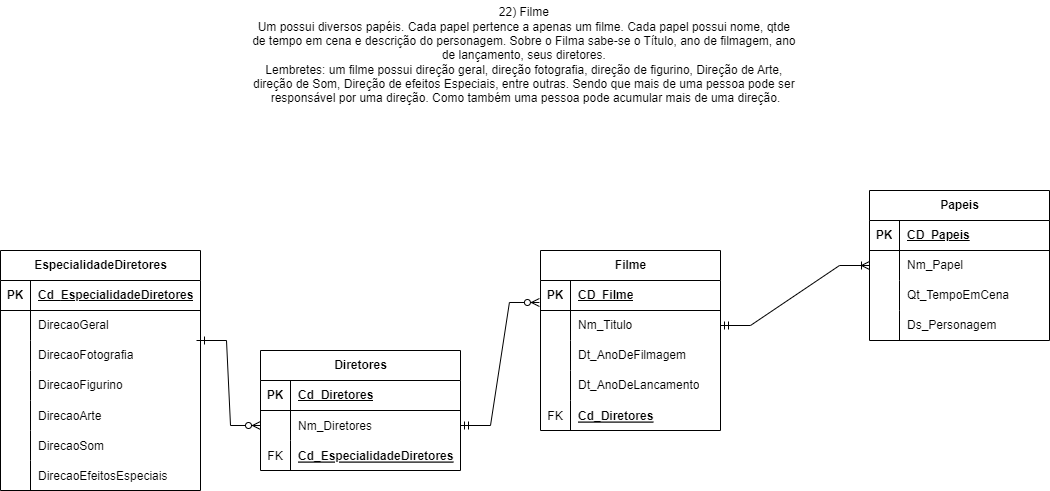

The diagram above was exported from draw.io. Its source (the exported page's mxGraphModel, read from the mxfile embedded in the PNG):
<mxGraphModel dx="2220" dy="797" grid="1" gridSize="10" guides="1" tooltips="1" connect="1" arrows="1" fold="1" page="1" pageScale="1" pageWidth="827" pageHeight="1169" math="0" shadow="0">
  <root>
    <mxCell id="0" />
    <mxCell id="1" parent="0" />
    <mxCell id="mdJkD1wWFZswKLzt4BPf-1" value="&lt;div&gt;22) Filme&amp;nbsp;&lt;/div&gt;&lt;div&gt;Um possui diversos papéis. Cada papel pertence a apenas um filme. Cada papel possui nome, qtde&amp;nbsp;&lt;/div&gt;&lt;div&gt;de tempo em cena e descrição do personagem. Sobre o Filma sabe-se o Título, ano de filmagem, ano&amp;nbsp;&lt;/div&gt;&lt;div&gt;de lançamento, seus diretores.&amp;nbsp;&lt;/div&gt;&lt;div&gt;Lembretes: um filme possui direção geral, direção fotografia, direção de figurino, Direção de Arte,&amp;nbsp;&lt;/div&gt;&lt;div&gt;direção de Som, Direção de efeitos Especiais, entre outras. Sendo que mais de uma pessoa pode ser&amp;nbsp;&lt;/div&gt;&lt;div&gt;responsável por uma direção. Como também uma pessoa pode acumular mais de uma direção.&lt;/div&gt;" style="text;html=1;align=center;verticalAlign=middle;resizable=0;points=[];autosize=1;strokeColor=none;fillColor=none;" vertex="1" parent="1">
      <mxGeometry x="129" y="10" width="570" height="110" as="geometry" />
    </mxCell>
    <mxCell id="mdJkD1wWFZswKLzt4BPf-2" value="Filme" style="shape=table;startSize=30;container=1;collapsible=1;childLayout=tableLayout;fixedRows=1;rowLines=0;fontStyle=1;align=center;resizeLast=1;html=1;" vertex="1" parent="1">
      <mxGeometry x="429" y="260" width="180" height="180" as="geometry" />
    </mxCell>
    <mxCell id="mdJkD1wWFZswKLzt4BPf-3" value="" style="shape=tableRow;horizontal=0;startSize=0;swimlaneHead=0;swimlaneBody=0;fillColor=none;collapsible=0;dropTarget=0;points=[[0,0.5],[1,0.5]];portConstraint=eastwest;top=0;left=0;right=0;bottom=1;" vertex="1" parent="mdJkD1wWFZswKLzt4BPf-2">
      <mxGeometry y="30" width="180" height="30" as="geometry" />
    </mxCell>
    <mxCell id="mdJkD1wWFZswKLzt4BPf-4" value="PK" style="shape=partialRectangle;connectable=0;fillColor=none;top=0;left=0;bottom=0;right=0;fontStyle=1;overflow=hidden;whiteSpace=wrap;html=1;" vertex="1" parent="mdJkD1wWFZswKLzt4BPf-3">
      <mxGeometry width="30" height="30" as="geometry">
        <mxRectangle width="30" height="30" as="alternateBounds" />
      </mxGeometry>
    </mxCell>
    <mxCell id="mdJkD1wWFZswKLzt4BPf-5" value="CD_Filme" style="shape=partialRectangle;connectable=0;fillColor=none;top=0;left=0;bottom=0;right=0;align=left;spacingLeft=6;fontStyle=5;overflow=hidden;whiteSpace=wrap;html=1;" vertex="1" parent="mdJkD1wWFZswKLzt4BPf-3">
      <mxGeometry x="30" width="150" height="30" as="geometry">
        <mxRectangle width="150" height="30" as="alternateBounds" />
      </mxGeometry>
    </mxCell>
    <mxCell id="mdJkD1wWFZswKLzt4BPf-6" value="" style="shape=tableRow;horizontal=0;startSize=0;swimlaneHead=0;swimlaneBody=0;fillColor=none;collapsible=0;dropTarget=0;points=[[0,0.5],[1,0.5]];portConstraint=eastwest;top=0;left=0;right=0;bottom=0;" vertex="1" parent="mdJkD1wWFZswKLzt4BPf-2">
      <mxGeometry y="60" width="180" height="30" as="geometry" />
    </mxCell>
    <mxCell id="mdJkD1wWFZswKLzt4BPf-7" value="" style="shape=partialRectangle;connectable=0;fillColor=none;top=0;left=0;bottom=0;right=0;editable=1;overflow=hidden;whiteSpace=wrap;html=1;" vertex="1" parent="mdJkD1wWFZswKLzt4BPf-6">
      <mxGeometry width="30" height="30" as="geometry">
        <mxRectangle width="30" height="30" as="alternateBounds" />
      </mxGeometry>
    </mxCell>
    <mxCell id="mdJkD1wWFZswKLzt4BPf-8" value="Nm_Titulo" style="shape=partialRectangle;connectable=0;fillColor=none;top=0;left=0;bottom=0;right=0;align=left;spacingLeft=6;overflow=hidden;whiteSpace=wrap;html=1;" vertex="1" parent="mdJkD1wWFZswKLzt4BPf-6">
      <mxGeometry x="30" width="150" height="30" as="geometry">
        <mxRectangle width="150" height="30" as="alternateBounds" />
      </mxGeometry>
    </mxCell>
    <mxCell id="mdJkD1wWFZswKLzt4BPf-9" value="" style="shape=tableRow;horizontal=0;startSize=0;swimlaneHead=0;swimlaneBody=0;fillColor=none;collapsible=0;dropTarget=0;points=[[0,0.5],[1,0.5]];portConstraint=eastwest;top=0;left=0;right=0;bottom=0;" vertex="1" parent="mdJkD1wWFZswKLzt4BPf-2">
      <mxGeometry y="90" width="180" height="30" as="geometry" />
    </mxCell>
    <mxCell id="mdJkD1wWFZswKLzt4BPf-10" value="" style="shape=partialRectangle;connectable=0;fillColor=none;top=0;left=0;bottom=0;right=0;editable=1;overflow=hidden;whiteSpace=wrap;html=1;" vertex="1" parent="mdJkD1wWFZswKLzt4BPf-9">
      <mxGeometry width="30" height="30" as="geometry">
        <mxRectangle width="30" height="30" as="alternateBounds" />
      </mxGeometry>
    </mxCell>
    <mxCell id="mdJkD1wWFZswKLzt4BPf-11" value="Dt_AnoDeFilmagem" style="shape=partialRectangle;connectable=0;fillColor=none;top=0;left=0;bottom=0;right=0;align=left;spacingLeft=6;overflow=hidden;whiteSpace=wrap;html=1;" vertex="1" parent="mdJkD1wWFZswKLzt4BPf-9">
      <mxGeometry x="30" width="150" height="30" as="geometry">
        <mxRectangle width="150" height="30" as="alternateBounds" />
      </mxGeometry>
    </mxCell>
    <mxCell id="mdJkD1wWFZswKLzt4BPf-12" value="" style="shape=tableRow;horizontal=0;startSize=0;swimlaneHead=0;swimlaneBody=0;fillColor=none;collapsible=0;dropTarget=0;points=[[0,0.5],[1,0.5]];portConstraint=eastwest;top=0;left=0;right=0;bottom=0;" vertex="1" parent="mdJkD1wWFZswKLzt4BPf-2">
      <mxGeometry y="120" width="180" height="30" as="geometry" />
    </mxCell>
    <mxCell id="mdJkD1wWFZswKLzt4BPf-13" value="" style="shape=partialRectangle;connectable=0;fillColor=none;top=0;left=0;bottom=0;right=0;editable=1;overflow=hidden;whiteSpace=wrap;html=1;" vertex="1" parent="mdJkD1wWFZswKLzt4BPf-12">
      <mxGeometry width="30" height="30" as="geometry">
        <mxRectangle width="30" height="30" as="alternateBounds" />
      </mxGeometry>
    </mxCell>
    <mxCell id="mdJkD1wWFZswKLzt4BPf-14" value="Dt_AnoDeLancamento" style="shape=partialRectangle;connectable=0;fillColor=none;top=0;left=0;bottom=0;right=0;align=left;spacingLeft=6;overflow=hidden;whiteSpace=wrap;html=1;" vertex="1" parent="mdJkD1wWFZswKLzt4BPf-12">
      <mxGeometry x="30" width="150" height="30" as="geometry">
        <mxRectangle width="150" height="30" as="alternateBounds" />
      </mxGeometry>
    </mxCell>
    <mxCell id="mdJkD1wWFZswKLzt4BPf-29" value="" style="shape=tableRow;horizontal=0;startSize=0;swimlaneHead=0;swimlaneBody=0;fillColor=none;collapsible=0;dropTarget=0;points=[[0,0.5],[1,0.5]];portConstraint=eastwest;top=0;left=0;right=0;bottom=0;" vertex="1" parent="mdJkD1wWFZswKLzt4BPf-2">
      <mxGeometry y="150" width="180" height="30" as="geometry" />
    </mxCell>
    <mxCell id="mdJkD1wWFZswKLzt4BPf-30" value="FK" style="shape=partialRectangle;connectable=0;fillColor=none;top=0;left=0;bottom=0;right=0;editable=1;overflow=hidden;" vertex="1" parent="mdJkD1wWFZswKLzt4BPf-29">
      <mxGeometry width="30" height="30" as="geometry">
        <mxRectangle width="30" height="30" as="alternateBounds" />
      </mxGeometry>
    </mxCell>
    <mxCell id="mdJkD1wWFZswKLzt4BPf-31" value="Cd_Diretores" style="shape=partialRectangle;connectable=0;fillColor=none;top=0;left=0;bottom=0;right=0;align=left;spacingLeft=6;overflow=hidden;fontStyle=5" vertex="1" parent="mdJkD1wWFZswKLzt4BPf-29">
      <mxGeometry x="30" width="150" height="30" as="geometry">
        <mxRectangle width="150" height="30" as="alternateBounds" />
      </mxGeometry>
    </mxCell>
    <mxCell id="mdJkD1wWFZswKLzt4BPf-15" value="Papeis" style="shape=table;startSize=30;container=1;collapsible=1;childLayout=tableLayout;fixedRows=1;rowLines=0;fontStyle=1;align=center;resizeLast=1;html=1;" vertex="1" parent="1">
      <mxGeometry x="758" y="200" width="180" height="150" as="geometry" />
    </mxCell>
    <mxCell id="mdJkD1wWFZswKLzt4BPf-16" value="" style="shape=tableRow;horizontal=0;startSize=0;swimlaneHead=0;swimlaneBody=0;fillColor=none;collapsible=0;dropTarget=0;points=[[0,0.5],[1,0.5]];portConstraint=eastwest;top=0;left=0;right=0;bottom=1;" vertex="1" parent="mdJkD1wWFZswKLzt4BPf-15">
      <mxGeometry y="30" width="180" height="30" as="geometry" />
    </mxCell>
    <mxCell id="mdJkD1wWFZswKLzt4BPf-17" value="PK" style="shape=partialRectangle;connectable=0;fillColor=none;top=0;left=0;bottom=0;right=0;fontStyle=1;overflow=hidden;whiteSpace=wrap;html=1;" vertex="1" parent="mdJkD1wWFZswKLzt4BPf-16">
      <mxGeometry width="30" height="30" as="geometry">
        <mxRectangle width="30" height="30" as="alternateBounds" />
      </mxGeometry>
    </mxCell>
    <mxCell id="mdJkD1wWFZswKLzt4BPf-18" value="CD_Papeis" style="shape=partialRectangle;connectable=0;fillColor=none;top=0;left=0;bottom=0;right=0;align=left;spacingLeft=6;fontStyle=5;overflow=hidden;whiteSpace=wrap;html=1;" vertex="1" parent="mdJkD1wWFZswKLzt4BPf-16">
      <mxGeometry x="30" width="150" height="30" as="geometry">
        <mxRectangle width="150" height="30" as="alternateBounds" />
      </mxGeometry>
    </mxCell>
    <mxCell id="mdJkD1wWFZswKLzt4BPf-19" value="" style="shape=tableRow;horizontal=0;startSize=0;swimlaneHead=0;swimlaneBody=0;fillColor=none;collapsible=0;dropTarget=0;points=[[0,0.5],[1,0.5]];portConstraint=eastwest;top=0;left=0;right=0;bottom=0;" vertex="1" parent="mdJkD1wWFZswKLzt4BPf-15">
      <mxGeometry y="60" width="180" height="30" as="geometry" />
    </mxCell>
    <mxCell id="mdJkD1wWFZswKLzt4BPf-20" value="" style="shape=partialRectangle;connectable=0;fillColor=none;top=0;left=0;bottom=0;right=0;editable=1;overflow=hidden;whiteSpace=wrap;html=1;" vertex="1" parent="mdJkD1wWFZswKLzt4BPf-19">
      <mxGeometry width="30" height="30" as="geometry">
        <mxRectangle width="30" height="30" as="alternateBounds" />
      </mxGeometry>
    </mxCell>
    <mxCell id="mdJkD1wWFZswKLzt4BPf-21" value="Nm_Papel" style="shape=partialRectangle;connectable=0;fillColor=none;top=0;left=0;bottom=0;right=0;align=left;spacingLeft=6;overflow=hidden;whiteSpace=wrap;html=1;" vertex="1" parent="mdJkD1wWFZswKLzt4BPf-19">
      <mxGeometry x="30" width="150" height="30" as="geometry">
        <mxRectangle width="150" height="30" as="alternateBounds" />
      </mxGeometry>
    </mxCell>
    <mxCell id="mdJkD1wWFZswKLzt4BPf-22" value="" style="shape=tableRow;horizontal=0;startSize=0;swimlaneHead=0;swimlaneBody=0;fillColor=none;collapsible=0;dropTarget=0;points=[[0,0.5],[1,0.5]];portConstraint=eastwest;top=0;left=0;right=0;bottom=0;" vertex="1" parent="mdJkD1wWFZswKLzt4BPf-15">
      <mxGeometry y="90" width="180" height="30" as="geometry" />
    </mxCell>
    <mxCell id="mdJkD1wWFZswKLzt4BPf-23" value="" style="shape=partialRectangle;connectable=0;fillColor=none;top=0;left=0;bottom=0;right=0;editable=1;overflow=hidden;whiteSpace=wrap;html=1;" vertex="1" parent="mdJkD1wWFZswKLzt4BPf-22">
      <mxGeometry width="30" height="30" as="geometry">
        <mxRectangle width="30" height="30" as="alternateBounds" />
      </mxGeometry>
    </mxCell>
    <mxCell id="mdJkD1wWFZswKLzt4BPf-24" value="Qt_TempoEmCena" style="shape=partialRectangle;connectable=0;fillColor=none;top=0;left=0;bottom=0;right=0;align=left;spacingLeft=6;overflow=hidden;whiteSpace=wrap;html=1;" vertex="1" parent="mdJkD1wWFZswKLzt4BPf-22">
      <mxGeometry x="30" width="150" height="30" as="geometry">
        <mxRectangle width="150" height="30" as="alternateBounds" />
      </mxGeometry>
    </mxCell>
    <mxCell id="mdJkD1wWFZswKLzt4BPf-25" value="" style="shape=tableRow;horizontal=0;startSize=0;swimlaneHead=0;swimlaneBody=0;fillColor=none;collapsible=0;dropTarget=0;points=[[0,0.5],[1,0.5]];portConstraint=eastwest;top=0;left=0;right=0;bottom=0;" vertex="1" parent="mdJkD1wWFZswKLzt4BPf-15">
      <mxGeometry y="120" width="180" height="30" as="geometry" />
    </mxCell>
    <mxCell id="mdJkD1wWFZswKLzt4BPf-26" value="" style="shape=partialRectangle;connectable=0;fillColor=none;top=0;left=0;bottom=0;right=0;editable=1;overflow=hidden;whiteSpace=wrap;html=1;" vertex="1" parent="mdJkD1wWFZswKLzt4BPf-25">
      <mxGeometry width="30" height="30" as="geometry">
        <mxRectangle width="30" height="30" as="alternateBounds" />
      </mxGeometry>
    </mxCell>
    <mxCell id="mdJkD1wWFZswKLzt4BPf-27" value="Ds_Personagem" style="shape=partialRectangle;connectable=0;fillColor=none;top=0;left=0;bottom=0;right=0;align=left;spacingLeft=6;overflow=hidden;whiteSpace=wrap;html=1;" vertex="1" parent="mdJkD1wWFZswKLzt4BPf-25">
      <mxGeometry x="30" width="150" height="30" as="geometry">
        <mxRectangle width="150" height="30" as="alternateBounds" />
      </mxGeometry>
    </mxCell>
    <mxCell id="mdJkD1wWFZswKLzt4BPf-28" value="" style="edgeStyle=entityRelationEdgeStyle;fontSize=12;html=1;endArrow=ERoneToMany;rounded=0;exitX=1;exitY=0.5;exitDx=0;exitDy=0;entryX=0;entryY=0.5;entryDx=0;entryDy=0;startArrow=ERmandOne;startFill=0;" edge="1" parent="1" source="mdJkD1wWFZswKLzt4BPf-6" target="mdJkD1wWFZswKLzt4BPf-19">
      <mxGeometry width="100" height="100" relative="1" as="geometry">
        <mxPoint x="599" y="260" as="sourcePoint" />
        <mxPoint x="699" y="160" as="targetPoint" />
      </mxGeometry>
    </mxCell>
    <mxCell id="mdJkD1wWFZswKLzt4BPf-32" value="Diretores" style="shape=table;startSize=30;container=1;collapsible=1;childLayout=tableLayout;fixedRows=1;rowLines=0;fontStyle=1;align=center;resizeLast=1;html=1;" vertex="1" parent="1">
      <mxGeometry x="149" y="360" width="200" height="120" as="geometry" />
    </mxCell>
    <mxCell id="mdJkD1wWFZswKLzt4BPf-33" value="" style="shape=tableRow;horizontal=0;startSize=0;swimlaneHead=0;swimlaneBody=0;fillColor=none;collapsible=0;dropTarget=0;points=[[0,0.5],[1,0.5]];portConstraint=eastwest;top=0;left=0;right=0;bottom=1;" vertex="1" parent="mdJkD1wWFZswKLzt4BPf-32">
      <mxGeometry y="30" width="200" height="30" as="geometry" />
    </mxCell>
    <mxCell id="mdJkD1wWFZswKLzt4BPf-34" value="PK" style="shape=partialRectangle;connectable=0;fillColor=none;top=0;left=0;bottom=0;right=0;fontStyle=1;overflow=hidden;whiteSpace=wrap;html=1;" vertex="1" parent="mdJkD1wWFZswKLzt4BPf-33">
      <mxGeometry width="30" height="30" as="geometry">
        <mxRectangle width="30" height="30" as="alternateBounds" />
      </mxGeometry>
    </mxCell>
    <mxCell id="mdJkD1wWFZswKLzt4BPf-35" value="Cd_Diretores" style="shape=partialRectangle;connectable=0;fillColor=none;top=0;left=0;bottom=0;right=0;align=left;spacingLeft=6;fontStyle=5;overflow=hidden;whiteSpace=wrap;html=1;" vertex="1" parent="mdJkD1wWFZswKLzt4BPf-33">
      <mxGeometry x="30" width="170" height="30" as="geometry">
        <mxRectangle width="170" height="30" as="alternateBounds" />
      </mxGeometry>
    </mxCell>
    <mxCell id="mdJkD1wWFZswKLzt4BPf-45" value="" style="shape=tableRow;horizontal=0;startSize=0;swimlaneHead=0;swimlaneBody=0;fillColor=none;collapsible=0;dropTarget=0;points=[[0,0.5],[1,0.5]];portConstraint=eastwest;top=0;left=0;right=0;bottom=0;" vertex="1" parent="mdJkD1wWFZswKLzt4BPf-32">
      <mxGeometry y="60" width="200" height="30" as="geometry" />
    </mxCell>
    <mxCell id="mdJkD1wWFZswKLzt4BPf-46" value="" style="shape=partialRectangle;connectable=0;fillColor=none;top=0;left=0;bottom=0;right=0;editable=1;overflow=hidden;" vertex="1" parent="mdJkD1wWFZswKLzt4BPf-45">
      <mxGeometry width="30" height="30" as="geometry">
        <mxRectangle width="30" height="30" as="alternateBounds" />
      </mxGeometry>
    </mxCell>
    <mxCell id="mdJkD1wWFZswKLzt4BPf-47" value="Nm_Diretores" style="shape=partialRectangle;connectable=0;fillColor=none;top=0;left=0;bottom=0;right=0;align=left;spacingLeft=6;overflow=hidden;" vertex="1" parent="mdJkD1wWFZswKLzt4BPf-45">
      <mxGeometry x="30" width="170" height="30" as="geometry">
        <mxRectangle width="170" height="30" as="alternateBounds" />
      </mxGeometry>
    </mxCell>
    <mxCell id="mdJkD1wWFZswKLzt4BPf-71" value="" style="shape=tableRow;horizontal=0;startSize=0;swimlaneHead=0;swimlaneBody=0;fillColor=none;collapsible=0;dropTarget=0;points=[[0,0.5],[1,0.5]];portConstraint=eastwest;top=0;left=0;right=0;bottom=0;" vertex="1" parent="mdJkD1wWFZswKLzt4BPf-32">
      <mxGeometry y="90" width="200" height="30" as="geometry" />
    </mxCell>
    <mxCell id="mdJkD1wWFZswKLzt4BPf-72" value="FK" style="shape=partialRectangle;connectable=0;fillColor=none;top=0;left=0;bottom=0;right=0;editable=1;overflow=hidden;" vertex="1" parent="mdJkD1wWFZswKLzt4BPf-71">
      <mxGeometry width="30" height="30" as="geometry">
        <mxRectangle width="30" height="30" as="alternateBounds" />
      </mxGeometry>
    </mxCell>
    <mxCell id="mdJkD1wWFZswKLzt4BPf-73" value="Cd_EspecialidadeDiretores" style="shape=partialRectangle;connectable=0;fillColor=none;top=0;left=0;bottom=0;right=0;align=left;spacingLeft=6;overflow=hidden;fontStyle=5" vertex="1" parent="mdJkD1wWFZswKLzt4BPf-71">
      <mxGeometry x="30" width="170" height="30" as="geometry">
        <mxRectangle width="170" height="30" as="alternateBounds" />
      </mxGeometry>
    </mxCell>
    <mxCell id="mdJkD1wWFZswKLzt4BPf-48" value="EspecialidadeDiretores" style="shape=table;startSize=30;container=1;collapsible=1;childLayout=tableLayout;fixedRows=1;rowLines=0;fontStyle=1;align=center;resizeLast=1;html=1;" vertex="1" parent="1">
      <mxGeometry x="-111" y="260" width="200" height="240" as="geometry" />
    </mxCell>
    <mxCell id="mdJkD1wWFZswKLzt4BPf-49" value="" style="shape=tableRow;horizontal=0;startSize=0;swimlaneHead=0;swimlaneBody=0;fillColor=none;collapsible=0;dropTarget=0;points=[[0,0.5],[1,0.5]];portConstraint=eastwest;top=0;left=0;right=0;bottom=1;" vertex="1" parent="mdJkD1wWFZswKLzt4BPf-48">
      <mxGeometry y="30" width="200" height="30" as="geometry" />
    </mxCell>
    <mxCell id="mdJkD1wWFZswKLzt4BPf-50" value="PK" style="shape=partialRectangle;connectable=0;fillColor=none;top=0;left=0;bottom=0;right=0;fontStyle=1;overflow=hidden;whiteSpace=wrap;html=1;" vertex="1" parent="mdJkD1wWFZswKLzt4BPf-49">
      <mxGeometry width="30" height="30" as="geometry">
        <mxRectangle width="30" height="30" as="alternateBounds" />
      </mxGeometry>
    </mxCell>
    <mxCell id="mdJkD1wWFZswKLzt4BPf-51" value="Cd_&lt;span style=&quot;text-align: center; text-wrap: nowrap;&quot;&gt;EspecialidadeDiretores&lt;/span&gt;" style="shape=partialRectangle;connectable=0;fillColor=none;top=0;left=0;bottom=0;right=0;align=left;spacingLeft=6;fontStyle=5;overflow=hidden;whiteSpace=wrap;html=1;" vertex="1" parent="mdJkD1wWFZswKLzt4BPf-49">
      <mxGeometry x="30" width="170" height="30" as="geometry">
        <mxRectangle width="170" height="30" as="alternateBounds" />
      </mxGeometry>
    </mxCell>
    <mxCell id="mdJkD1wWFZswKLzt4BPf-52" value="" style="shape=tableRow;horizontal=0;startSize=0;swimlaneHead=0;swimlaneBody=0;fillColor=none;collapsible=0;dropTarget=0;points=[[0,0.5],[1,0.5]];portConstraint=eastwest;top=0;left=0;right=0;bottom=0;" vertex="1" parent="mdJkD1wWFZswKLzt4BPf-48">
      <mxGeometry y="60" width="200" height="30" as="geometry" />
    </mxCell>
    <mxCell id="mdJkD1wWFZswKLzt4BPf-53" value="" style="shape=partialRectangle;connectable=0;fillColor=none;top=0;left=0;bottom=0;right=0;editable=1;overflow=hidden;whiteSpace=wrap;html=1;" vertex="1" parent="mdJkD1wWFZswKLzt4BPf-52">
      <mxGeometry width="30" height="30" as="geometry">
        <mxRectangle width="30" height="30" as="alternateBounds" />
      </mxGeometry>
    </mxCell>
    <mxCell id="mdJkD1wWFZswKLzt4BPf-54" value="DirecaoGeral" style="shape=partialRectangle;connectable=0;fillColor=none;top=0;left=0;bottom=0;right=0;align=left;spacingLeft=6;overflow=hidden;whiteSpace=wrap;html=1;" vertex="1" parent="mdJkD1wWFZswKLzt4BPf-52">
      <mxGeometry x="30" width="170" height="30" as="geometry">
        <mxRectangle width="170" height="30" as="alternateBounds" />
      </mxGeometry>
    </mxCell>
    <mxCell id="mdJkD1wWFZswKLzt4BPf-55" value="" style="shape=tableRow;horizontal=0;startSize=0;swimlaneHead=0;swimlaneBody=0;fillColor=none;collapsible=0;dropTarget=0;points=[[0,0.5],[1,0.5]];portConstraint=eastwest;top=0;left=0;right=0;bottom=0;" vertex="1" parent="mdJkD1wWFZswKLzt4BPf-48">
      <mxGeometry y="90" width="200" height="30" as="geometry" />
    </mxCell>
    <mxCell id="mdJkD1wWFZswKLzt4BPf-56" value="" style="shape=partialRectangle;connectable=0;fillColor=none;top=0;left=0;bottom=0;right=0;editable=1;overflow=hidden;whiteSpace=wrap;html=1;" vertex="1" parent="mdJkD1wWFZswKLzt4BPf-55">
      <mxGeometry width="30" height="30" as="geometry">
        <mxRectangle width="30" height="30" as="alternateBounds" />
      </mxGeometry>
    </mxCell>
    <mxCell id="mdJkD1wWFZswKLzt4BPf-57" value="DirecaoFotografia" style="shape=partialRectangle;connectable=0;fillColor=none;top=0;left=0;bottom=0;right=0;align=left;spacingLeft=6;overflow=hidden;whiteSpace=wrap;html=1;" vertex="1" parent="mdJkD1wWFZswKLzt4BPf-55">
      <mxGeometry x="30" width="170" height="30" as="geometry">
        <mxRectangle width="170" height="30" as="alternateBounds" />
      </mxGeometry>
    </mxCell>
    <mxCell id="mdJkD1wWFZswKLzt4BPf-58" value="" style="shape=tableRow;horizontal=0;startSize=0;swimlaneHead=0;swimlaneBody=0;fillColor=none;collapsible=0;dropTarget=0;points=[[0,0.5],[1,0.5]];portConstraint=eastwest;top=0;left=0;right=0;bottom=0;" vertex="1" parent="mdJkD1wWFZswKLzt4BPf-48">
      <mxGeometry y="120" width="200" height="30" as="geometry" />
    </mxCell>
    <mxCell id="mdJkD1wWFZswKLzt4BPf-59" value="" style="shape=partialRectangle;connectable=0;fillColor=none;top=0;left=0;bottom=0;right=0;editable=1;overflow=hidden;whiteSpace=wrap;html=1;" vertex="1" parent="mdJkD1wWFZswKLzt4BPf-58">
      <mxGeometry width="30" height="30" as="geometry">
        <mxRectangle width="30" height="30" as="alternateBounds" />
      </mxGeometry>
    </mxCell>
    <mxCell id="mdJkD1wWFZswKLzt4BPf-60" value="DirecaoFigurino" style="shape=partialRectangle;connectable=0;fillColor=none;top=0;left=0;bottom=0;right=0;align=left;spacingLeft=6;overflow=hidden;whiteSpace=wrap;html=1;" vertex="1" parent="mdJkD1wWFZswKLzt4BPf-58">
      <mxGeometry x="30" width="170" height="30" as="geometry">
        <mxRectangle width="170" height="30" as="alternateBounds" />
      </mxGeometry>
    </mxCell>
    <mxCell id="mdJkD1wWFZswKLzt4BPf-61" value="" style="shape=tableRow;horizontal=0;startSize=0;swimlaneHead=0;swimlaneBody=0;fillColor=none;collapsible=0;dropTarget=0;points=[[0,0.5],[1,0.5]];portConstraint=eastwest;top=0;left=0;right=0;bottom=0;" vertex="1" parent="mdJkD1wWFZswKLzt4BPf-48">
      <mxGeometry y="150" width="200" height="30" as="geometry" />
    </mxCell>
    <mxCell id="mdJkD1wWFZswKLzt4BPf-62" value="" style="shape=partialRectangle;connectable=0;fillColor=none;top=0;left=0;bottom=0;right=0;editable=1;overflow=hidden;" vertex="1" parent="mdJkD1wWFZswKLzt4BPf-61">
      <mxGeometry width="30" height="30" as="geometry">
        <mxRectangle width="30" height="30" as="alternateBounds" />
      </mxGeometry>
    </mxCell>
    <mxCell id="mdJkD1wWFZswKLzt4BPf-63" value="DirecaoArte" style="shape=partialRectangle;connectable=0;fillColor=none;top=0;left=0;bottom=0;right=0;align=left;spacingLeft=6;overflow=hidden;" vertex="1" parent="mdJkD1wWFZswKLzt4BPf-61">
      <mxGeometry x="30" width="170" height="30" as="geometry">
        <mxRectangle width="170" height="30" as="alternateBounds" />
      </mxGeometry>
    </mxCell>
    <mxCell id="mdJkD1wWFZswKLzt4BPf-64" value="" style="shape=tableRow;horizontal=0;startSize=0;swimlaneHead=0;swimlaneBody=0;fillColor=none;collapsible=0;dropTarget=0;points=[[0,0.5],[1,0.5]];portConstraint=eastwest;top=0;left=0;right=0;bottom=0;" vertex="1" parent="mdJkD1wWFZswKLzt4BPf-48">
      <mxGeometry y="180" width="200" height="30" as="geometry" />
    </mxCell>
    <mxCell id="mdJkD1wWFZswKLzt4BPf-65" value="" style="shape=partialRectangle;connectable=0;fillColor=none;top=0;left=0;bottom=0;right=0;editable=1;overflow=hidden;" vertex="1" parent="mdJkD1wWFZswKLzt4BPf-64">
      <mxGeometry width="30" height="30" as="geometry">
        <mxRectangle width="30" height="30" as="alternateBounds" />
      </mxGeometry>
    </mxCell>
    <mxCell id="mdJkD1wWFZswKLzt4BPf-66" value="DirecaoSom" style="shape=partialRectangle;connectable=0;fillColor=none;top=0;left=0;bottom=0;right=0;align=left;spacingLeft=6;overflow=hidden;" vertex="1" parent="mdJkD1wWFZswKLzt4BPf-64">
      <mxGeometry x="30" width="170" height="30" as="geometry">
        <mxRectangle width="170" height="30" as="alternateBounds" />
      </mxGeometry>
    </mxCell>
    <mxCell id="mdJkD1wWFZswKLzt4BPf-67" value="" style="shape=tableRow;horizontal=0;startSize=0;swimlaneHead=0;swimlaneBody=0;fillColor=none;collapsible=0;dropTarget=0;points=[[0,0.5],[1,0.5]];portConstraint=eastwest;top=0;left=0;right=0;bottom=0;" vertex="1" parent="mdJkD1wWFZswKLzt4BPf-48">
      <mxGeometry y="210" width="200" height="30" as="geometry" />
    </mxCell>
    <mxCell id="mdJkD1wWFZswKLzt4BPf-68" value="" style="shape=partialRectangle;connectable=0;fillColor=none;top=0;left=0;bottom=0;right=0;editable=1;overflow=hidden;" vertex="1" parent="mdJkD1wWFZswKLzt4BPf-67">
      <mxGeometry width="30" height="30" as="geometry">
        <mxRectangle width="30" height="30" as="alternateBounds" />
      </mxGeometry>
    </mxCell>
    <mxCell id="mdJkD1wWFZswKLzt4BPf-69" value="DirecaoEfeitosEspeciais" style="shape=partialRectangle;connectable=0;fillColor=none;top=0;left=0;bottom=0;right=0;align=left;spacingLeft=6;overflow=hidden;" vertex="1" parent="mdJkD1wWFZswKLzt4BPf-67">
      <mxGeometry x="30" width="170" height="30" as="geometry">
        <mxRectangle width="170" height="30" as="alternateBounds" />
      </mxGeometry>
    </mxCell>
    <mxCell id="Jy6apd49BHlGHDy-sjUC-1" value="" style="edgeStyle=entityRelationEdgeStyle;fontSize=12;html=1;endArrow=ERzeroToMany;endFill=1;rounded=0;exitX=0.98;exitY=0;exitDx=0;exitDy=0;exitPerimeter=0;entryX=0;entryY=0.5;entryDx=0;entryDy=0;startArrow=ERmandOne;startFill=0;" edge="1" parent="1" source="mdJkD1wWFZswKLzt4BPf-55" target="mdJkD1wWFZswKLzt4BPf-45">
      <mxGeometry width="100" height="100" relative="1" as="geometry">
        <mxPoint x="219" y="260" as="sourcePoint" />
        <mxPoint x="319" y="160" as="targetPoint" />
      </mxGeometry>
    </mxCell>
    <mxCell id="Jy6apd49BHlGHDy-sjUC-2" value="" style="edgeStyle=entityRelationEdgeStyle;fontSize=12;html=1;endArrow=ERzeroToMany;endFill=1;rounded=0;exitX=1;exitY=0.5;exitDx=0;exitDy=0;entryX=-0.006;entryY=0.733;entryDx=0;entryDy=0;startArrow=ERmandOne;startFill=0;entryPerimeter=0;" edge="1" parent="1" source="mdJkD1wWFZswKLzt4BPf-45" target="mdJkD1wWFZswKLzt4BPf-3">
      <mxGeometry width="100" height="100" relative="1" as="geometry">
        <mxPoint x="95" y="360" as="sourcePoint" />
        <mxPoint x="159" y="445" as="targetPoint" />
      </mxGeometry>
    </mxCell>
  </root>
</mxGraphModel>